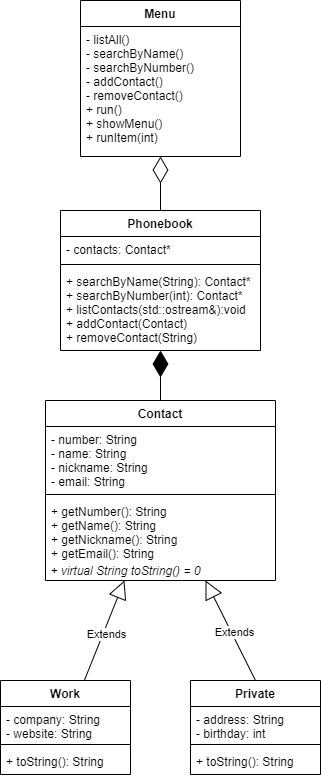

The diagram above was exported from draw.io. Its source (the exported page's mxGraphModel, read from the mxfile embedded in the PNG):
<mxGraphModel dx="1422" dy="798" grid="1" gridSize="10" guides="1" tooltips="1" connect="1" arrows="1" fold="1" page="1" pageScale="1" pageWidth="850" pageHeight="1100" math="0" shadow="0">
  <root>
    <mxCell id="0" />
    <mxCell id="1" parent="0" />
    <mxCell id="2" value="Menu" style="swimlane;fontStyle=1;align=center;verticalAlign=top;childLayout=stackLayout;horizontal=1;startSize=26;horizontalStack=0;resizeParent=1;resizeParentMax=0;resizeLast=0;collapsible=1;marginBottom=0;" vertex="1" parent="1">
      <mxGeometry x="540" width="160" height="156" as="geometry" />
    </mxCell>
    <mxCell id="3" value="- listAll()&#10;- searchByName()&#10;- searchByNumber()&#10;- addContact()&#10;- removeContact()&#10;+ run()&#10;+ showMenu()&#10;+ runItem(int)" style="text;strokeColor=none;fillColor=none;align=left;verticalAlign=top;spacingLeft=4;spacingRight=4;overflow=hidden;rotatable=0;points=[[0,0.5],[1,0.5]];portConstraint=eastwest;" vertex="1" parent="2">
      <mxGeometry y="26" width="160" height="130" as="geometry" />
    </mxCell>
    <mxCell id="4" value="Phonebook" style="swimlane;fontStyle=1;align=center;verticalAlign=top;childLayout=stackLayout;horizontal=1;startSize=26;horizontalStack=0;resizeParent=1;resizeParentMax=0;resizeLast=0;collapsible=1;marginBottom=0;" vertex="1" parent="1">
      <mxGeometry x="520" y="210" width="200" height="140" as="geometry" />
    </mxCell>
    <mxCell id="5" value="- contacts: Contact*" style="text;strokeColor=none;fillColor=none;align=left;verticalAlign=top;spacingLeft=4;spacingRight=4;overflow=hidden;rotatable=0;points=[[0,0.5],[1,0.5]];portConstraint=eastwest;" vertex="1" parent="4">
      <mxGeometry y="26" width="200" height="24" as="geometry" />
    </mxCell>
    <mxCell id="6" value="" style="line;strokeWidth=1;fillColor=none;align=left;verticalAlign=middle;spacingTop=-1;spacingLeft=3;spacingRight=3;rotatable=0;labelPosition=right;points=[];portConstraint=eastwest;" vertex="1" parent="4">
      <mxGeometry y="50" width="200" height="8" as="geometry" />
    </mxCell>
    <mxCell id="7" value="+ searchByName(String): Contact*&#10;+ searchByNumber(int): Contact*&#10;+ listContacts(std::ostream&amp;):void&#10;+ addContact(Contact)&#10;+ removeContact(String)" style="text;strokeColor=none;fillColor=none;align=left;verticalAlign=top;spacingLeft=4;spacingRight=4;overflow=hidden;rotatable=0;points=[[0,0.5],[1,0.5]];portConstraint=eastwest;" vertex="1" parent="4">
      <mxGeometry y="58" width="200" height="82" as="geometry" />
    </mxCell>
    <mxCell id="8" value="" style="endArrow=diamondThin;endFill=1;endSize=24;html=1;exitX=0.5;exitY=0;exitDx=0;exitDy=0;" edge="1" source="9" target="4" parent="1">
      <mxGeometry width="160" relative="1" as="geometry">
        <mxPoint x="600" y="610" as="sourcePoint" />
        <mxPoint x="620" y="360" as="targetPoint" />
      </mxGeometry>
    </mxCell>
    <mxCell id="9" value="Contact" style="swimlane;fontStyle=1;align=center;verticalAlign=top;childLayout=stackLayout;horizontal=1;startSize=26;horizontalStack=0;resizeParent=1;resizeParentMax=0;resizeLast=0;collapsible=1;marginBottom=0;" vertex="1" parent="1">
      <mxGeometry x="505" y="400" width="230" height="180" as="geometry" />
    </mxCell>
    <mxCell id="10" value="- number: String&#10;- name: String&#10;- nickname: String&#10;- email: String" style="text;strokeColor=none;fillColor=none;align=left;verticalAlign=top;spacingLeft=4;spacingRight=4;overflow=hidden;rotatable=0;points=[[0,0.5],[1,0.5]];portConstraint=eastwest;" vertex="1" parent="9">
      <mxGeometry y="26" width="230" height="64" as="geometry" />
    </mxCell>
    <mxCell id="11" value="" style="line;strokeWidth=1;fillColor=none;align=left;verticalAlign=middle;spacingTop=-1;spacingLeft=3;spacingRight=3;rotatable=0;labelPosition=right;points=[];portConstraint=eastwest;" vertex="1" parent="9">
      <mxGeometry y="90" width="230" height="8" as="geometry" />
    </mxCell>
    <mxCell id="12" value="+ getNumber(): String&#10;+ getName(): String&#10;+ getNickname(): String&#10;+ getEmail(): String&#10;" style="text;strokeColor=none;fillColor=none;align=left;verticalAlign=top;spacingLeft=4;spacingRight=4;overflow=hidden;rotatable=0;points=[[0,0.5],[1,0.5]];portConstraint=eastwest;" vertex="1" parent="9">
      <mxGeometry y="98" width="230" height="62" as="geometry" />
    </mxCell>
    <mxCell id="13" value="&lt;span&gt;&lt;i&gt;&amp;nbsp;+ virtual String toString() = 0&lt;/i&gt;&lt;/span&gt;" style="text;html=1;strokeColor=none;fillColor=none;align=left;verticalAlign=middle;whiteSpace=wrap;rounded=0;" vertex="1" parent="9">
      <mxGeometry y="160" width="230" height="20" as="geometry" />
    </mxCell>
    <mxCell id="14" value="" style="endArrow=diamondThin;endFill=0;endSize=24;html=1;" edge="1" source="4" target="2" parent="1">
      <mxGeometry width="160" relative="1" as="geometry">
        <mxPoint x="340" y="400" as="sourcePoint" />
        <mxPoint x="500" y="400" as="targetPoint" />
      </mxGeometry>
    </mxCell>
    <mxCell id="15" value="Extends" style="endArrow=block;endSize=16;endFill=0;html=1;" edge="1" source="21" target="9" parent="1">
      <mxGeometry x="-0.062" y="-3" width="160" relative="1" as="geometry">
        <mxPoint x="530" y="760" as="sourcePoint" />
        <mxPoint x="597.2" y="680" as="targetPoint" />
        <mxPoint as="offset" />
      </mxGeometry>
    </mxCell>
    <mxCell id="16" value="Extends" style="endArrow=block;endSize=16;endFill=0;html=1;exitX=0.5;exitY=0;exitDx=0;exitDy=0;" edge="1" source="17" target="9" parent="1">
      <mxGeometry x="-0.062" y="-3" width="160" relative="1" as="geometry">
        <mxPoint x="637.714260089686" y="690" as="sourcePoint" />
        <mxPoint x="670.0012556053811" y="610" as="targetPoint" />
        <mxPoint as="offset" />
      </mxGeometry>
    </mxCell>
    <mxCell id="17" value="Private" style="swimlane;fontStyle=1;align=center;verticalAlign=top;childLayout=stackLayout;horizontal=1;startSize=26;horizontalStack=0;resizeParent=1;resizeParentMax=0;resizeLast=0;collapsible=1;marginBottom=0;" vertex="1" parent="1">
      <mxGeometry x="650" y="680" width="130" height="94" as="geometry" />
    </mxCell>
    <mxCell id="18" value="- address: String&#10;- birthday: int" style="text;strokeColor=none;fillColor=none;align=left;verticalAlign=top;spacingLeft=4;spacingRight=4;overflow=hidden;rotatable=0;points=[[0,0.5],[1,0.5]];portConstraint=eastwest;" vertex="1" parent="17">
      <mxGeometry y="26" width="130" height="34" as="geometry" />
    </mxCell>
    <mxCell id="19" value="" style="line;strokeWidth=1;fillColor=none;align=left;verticalAlign=middle;spacingTop=-1;spacingLeft=3;spacingRight=3;rotatable=0;labelPosition=right;points=[];portConstraint=eastwest;" vertex="1" parent="17">
      <mxGeometry y="60" width="130" height="8" as="geometry" />
    </mxCell>
    <mxCell id="20" value="+ toString(): String" style="text;strokeColor=none;fillColor=none;align=left;verticalAlign=top;spacingLeft=4;spacingRight=4;overflow=hidden;rotatable=0;points=[[0,0.5],[1,0.5]];portConstraint=eastwest;" vertex="1" parent="17">
      <mxGeometry y="68" width="130" height="26" as="geometry" />
    </mxCell>
    <mxCell id="21" value="Work" style="swimlane;fontStyle=1;align=center;verticalAlign=top;childLayout=stackLayout;horizontal=1;startSize=26;horizontalStack=0;resizeParent=1;resizeParentMax=0;resizeLast=0;collapsible=1;marginBottom=0;" vertex="1" parent="1">
      <mxGeometry x="460" y="680" width="130" height="94" as="geometry" />
    </mxCell>
    <mxCell id="22" value="- company: String&#10;- website: String" style="text;strokeColor=none;fillColor=none;align=left;verticalAlign=top;spacingLeft=4;spacingRight=4;overflow=hidden;rotatable=0;points=[[0,0.5],[1,0.5]];portConstraint=eastwest;" vertex="1" parent="21">
      <mxGeometry y="26" width="130" height="34" as="geometry" />
    </mxCell>
    <mxCell id="23" value="" style="line;strokeWidth=1;fillColor=none;align=left;verticalAlign=middle;spacingTop=-1;spacingLeft=3;spacingRight=3;rotatable=0;labelPosition=right;points=[];portConstraint=eastwest;" vertex="1" parent="21">
      <mxGeometry y="60" width="130" height="8" as="geometry" />
    </mxCell>
    <mxCell id="24" value="+ toString(): String" style="text;strokeColor=none;fillColor=none;align=left;verticalAlign=top;spacingLeft=4;spacingRight=4;overflow=hidden;rotatable=0;points=[[0,0.5],[1,0.5]];portConstraint=eastwest;" vertex="1" parent="21">
      <mxGeometry y="68" width="130" height="26" as="geometry" />
    </mxCell>
  </root>
</mxGraphModel>